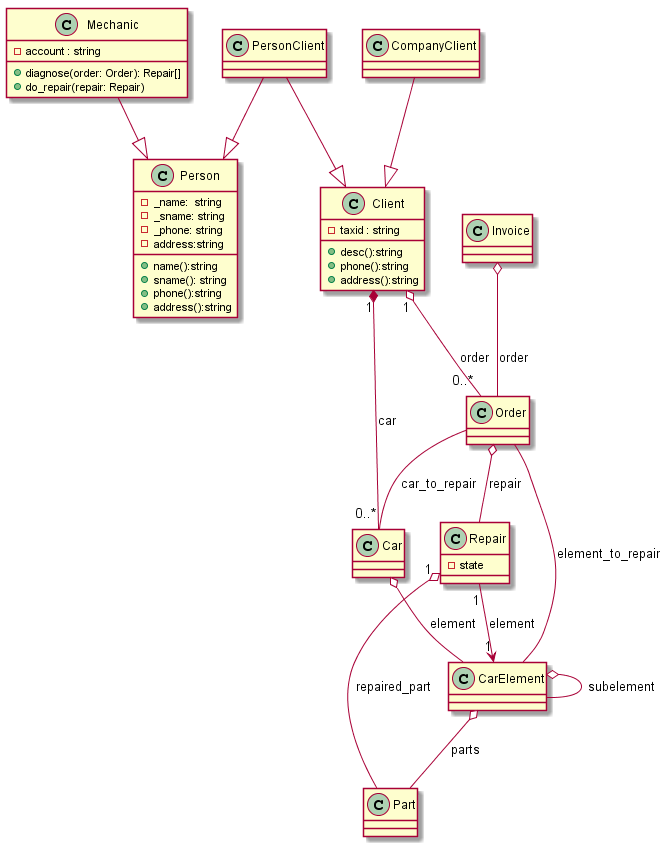

The diagram above was rendered by PlantUML. Its source (embedded in the PNG):
@startuml
    Mechanic --|>Person  
    PersonClient --|> Person
    PersonClient --|> Client
    CompanyClient --|> Client
    Client "1" o-- "0..*" Order :order
    Client "1" *-- "0..*" Car: car
    Car o-- CarElement: element
    CarElement o-- Part : parts
    CarElement o-- CarElement: subelement
    Repair "1" --> "1" CarElement : element
    Repair "1" o-- Part : repaired_part
    Order -- CarElement : element_to_repair
    Order -- Car : car_to_repair
    Order o-- Repair : repair
    Invoice o-- Order: order

    class Person{
        -_name:  string 
        -_sname: string
        -_phone: string
        -address:string

        +name():string
        +sname(): string
        +phone():string
        +address():string
    }

    class Mechanic{
        -account : string
        +diagnose(order: Order): Repair[]
        +do_repair(repair: Repair)
    }
    class Client{
        -taxid : string
        +desc():string
        +phone():string
        +address():string

    }

    class PersonClient{

    }

    class CompanyClient{

    }

    class Car{}

    class CarElement{}
    
    class Part{}
    class Order{}
    class Repair{
        - state
    }

    class Invoice{}

@enduml